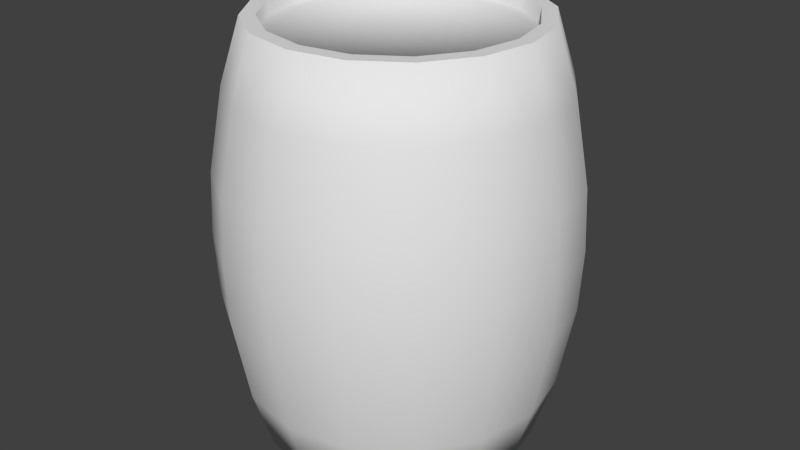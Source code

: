 # Source: barrel.blend  (saved by Blender 2.70.0; exported with 4.5.12 LTS)
import bpy
from mathutils import Matrix  # noqa: F401  (used for matrix-valued properties, if any)

bpy.ops.wm.read_factory_settings(use_empty=True)
scene = bpy.context.scene
scene.name = 'Scene'

# ---- collections
col_collection_1 = bpy.data.collections.new('Collection 1'); scene.collection.children.link(col_collection_1)

# ---- materials (node trees are filled in below, after node groups)
mat_barrel = bpy.data.materials.new('barrel')
mat_barrel.alpha_threshold = 0.0
mat_barrel.use_transparent_shadow = False
mat_barrel.roughness = 0.5
mat_barrel.line_color = (0.0, 0.0, 0.0, 1.0)

# ---- material node trees

# ---- world
world_world = bpy.data.worlds.new('World'); scene.world = world_world
world_world.color = (0.05088, 0.05088, 0.05088)
world_world.use_sun_shadow = False
world_world.sun_shadow_jitter_overblur = 0.0
world_world.cycles.sampling_method = 'MANUAL'
world_world.cycles.sample_map_resolution = 256

# ---- meshes
me_barrel = bpy.data.meshes.new('barrel')
me_barrel.from_pydata([(-0.1433, -0.346, 0.135), (-0.2648, -0.2648, 0.135), (-0.346, -0.1433, 0.135), (-0.3745, 2.312e-08, 0.135), (-0.346, 0.1433, 0.135), (-0.2648, 0.2648, 0.135), (-0.1433, 0.346, 0.135), (-0.131, -0.3162, 0.315), (-0.242, -0.242, 0.315), (-0.3162, -0.131, 0.315), (-0.3422, 2.302e-08, 0.315), (-0.3162, 0.131, 0.315), (-0.242, 0.242, 0.315), (-0.131, 0.3162, 0.315), (-0.1148, -0.2772, 0.45), (-0.2121, -0.2121, 0.45), (-0.2772, -0.1148, 0.45), (-0.3, 2.28e-08, 0.45), (-0.2772, 0.1148, 0.45), (-0.2121, 0.2121, 0.45), (-0.1148, 0.2772, 0.45), (-0.1027, -0.2479, 0.45), (-0.1898, -0.1898, 0.45), (-0.2479, -0.1027, 0.45), (-0.2684, 2.283e-08, 0.45), (-0.2479, 0.1027, 0.45), (-0.1898, 0.1898, 0.45), (-0.1027, 0.2479, 0.45), (-0.1027, -0.2479, 0.4166), (-0.1898, -0.1898, 0.4166), (-0.2479, -0.1027, 0.4166), (-0.2684, 2.283e-08, 0.4166), (-0.2479, 0.1027, 0.4166), (-0.1898, 0.1898, 0.4166), (-0.1027, 0.2479, 0.4166), (-0.1433, -0.346, -0.135), (-0.2648, -0.2648, -0.135), (-0.346, -0.1433, -0.135), (-0.3745, 2.312e-08, -0.135), (-0.346, 0.1433, -0.135), (-0.2648, 0.2648, -0.135), (-0.1433, 0.346, -0.135), (-0.131, -0.3162, -0.315), (-0.242, -0.242, -0.315), (-0.3162, -0.131, -0.315), (-0.3422, 2.302e-08, -0.315), (-0.3162, 0.131, -0.315), (-0.242, 0.242, -0.315), (-0.131, 0.3162, -0.315), (-0.1148, -0.2772, -0.45), (-0.2121, -0.2121, -0.45), (-0.2772, -0.1148, -0.45), (-0.3, 2.28e-08, -0.45), (-0.2772, 0.1148, -0.45), (-0.2121, 0.2121, -0.45), (-0.1148, 0.2772, -0.45), (-0.1027, -0.2479, -0.45), (-0.1898, -0.1898, -0.45), (-0.2479, -0.1027, -0.45), (-0.2684, 2.283e-08, -0.45), (-0.2479, 0.1027, -0.45), (-0.1898, 0.1898, -0.45), (-0.1027, 0.2479, -0.45), (-0.1027, -0.2479, -0.4166), (-0.1898, -0.1898, -0.4166), (-0.2479, -0.1027, -0.4166), (-0.2684, 2.283e-08, -0.4166), (-0.2479, 0.1027, -0.4166), (-0.1898, 0.1898, -0.4166), (-0.1027, 0.2479, -0.4166), (-0.1458, -0.352, -8.579e-08), (-0.2694, -0.2694, -8.579e-08), (-0.352, -0.1458, -8.579e-08), (-0.381, 2.304e-08, -8.579e-08), (-0.352, 0.1458, -8.579e-08), (-0.2694, 0.2694, -8.579e-08), (-0.1458, 0.352, -8.579e-08), (0.1433, -0.346, 0.135), (0.2648, -0.2648, 0.135), (0.346, -0.1433, 0.135), (0.3745, 2.312e-08, 0.135), (0.346, 0.1433, 0.135), (0.2648, 0.2648, 0.135), (0.1433, 0.346, 0.135), (0.131, -0.3162, 0.315), (0.242, -0.242, 0.315), (0.3162, -0.131, 0.315), (0.3422, 2.302e-08, 0.315), (0.3162, 0.131, 0.315), (0.242, 0.242, 0.315), (0.131, 0.3162, 0.315), (0.1148, -0.2772, 0.45), (0.2121, -0.2121, 0.45), (0.2772, -0.1148, 0.45), (0.3, 2.28e-08, 0.45), (0.2772, 0.1148, 0.45), (0.2121, 0.2121, 0.45), (0.1148, 0.2772, 0.45), (0.1027, -0.2479, 0.45), (0.1898, -0.1898, 0.45), (0.2479, -0.1027, 0.45), (0.2684, 2.283e-08, 0.45), (0.2479, 0.1027, 0.45), (0.1898, 0.1898, 0.45), (0.1027, 0.2479, 0.45), (0.1027, -0.2479, 0.4166), (0.1898, -0.1898, 0.4166), (0.2479, -0.1027, 0.4166), (0.2684, 2.283e-08, 0.4166), (0.2479, 0.1027, 0.4166), (0.1898, 0.1898, 0.4166), (0.1027, 0.2479, 0.4166), (1.91e-08, 0.3745, 0.135), (1.91e-08, -0.3745, 0.135), (1.91e-08, 0.3422, 0.315), (1.91e-08, -0.3422, 0.315), (1.91e-08, 0.3, 0.45), (1.91e-08, -0.3, 0.45), (1.91e-08, 0.2684, 0.45), (1.91e-08, -0.2684, 0.45), (1.91e-08, 0.2684, 0.4166), (1.91e-08, -0.2684, 0.4166), (1.91e-08, 2.537e-08, 0.4166), (0.1433, -0.346, -0.135), (0.2648, -0.2648, -0.135), (0.346, -0.1433, -0.135), (0.3745, 2.312e-08, -0.135), (0.346, 0.1433, -0.135), (0.2648, 0.2648, -0.135), (0.1433, 0.346, -0.135), (0.131, -0.3162, -0.315), (0.242, -0.242, -0.315), (0.3162, -0.131, -0.315), (0.3422, 2.302e-08, -0.315), (0.3162, 0.131, -0.315), (0.242, 0.242, -0.315), (0.131, 0.3162, -0.315), (0.1148, -0.2772, -0.45), (0.2121, -0.2121, -0.45), (0.2772, -0.1148, -0.45), (0.3, 2.28e-08, -0.45), (0.2772, 0.1148, -0.45), (0.2121, 0.2121, -0.45), (0.1148, 0.2772, -0.45), (0.1027, -0.2479, -0.45), (0.1898, -0.1898, -0.45), (0.2479, -0.1027, -0.45), (0.2684, 2.283e-08, -0.45), (0.2479, 0.1027, -0.45), (0.1898, 0.1898, -0.45), (0.1027, 0.2479, -0.45), (0.1027, -0.2479, -0.4166), (0.1898, -0.1898, -0.4166), (0.2479, -0.1027, -0.4166), (0.2684, 2.283e-08, -0.4166), (0.2479, 0.1027, -0.4166), (0.1898, 0.1898, -0.4166), (0.1027, 0.2479, -0.4166), (0.1458, -0.352, -8.579e-08), (0.2694, -0.2694, -8.579e-08), (0.352, -0.1458, -8.579e-08), (0.381, 2.304e-08, -8.579e-08), (0.352, 0.1458, -8.579e-08), (0.2694, 0.2694, -8.579e-08), (0.1458, 0.352, -8.579e-08), (1.91e-08, 0.3745, -0.135), (1.91e-08, -0.3745, -0.135), (1.91e-08, 0.3422, -0.315), (1.91e-08, -0.3422, -0.315), (1.91e-08, 0.3, -0.45), (1.91e-08, -0.3, -0.45), (1.91e-08, 0.2684, -0.45), (1.91e-08, -0.2684, -0.45), (1.91e-08, 0.2684, -0.4166), (1.91e-08, -0.2684, -0.4166), (1.91e-08, 2.537e-08, -0.4166), (1.91e-08, 0.381, -8.579e-08), (1.91e-08, -0.381, -8.579e-08)], [], [(70, 177, 113, 0), (1, 0, 7, 8), (176, 76, 6, 112), (75, 74, 4, 5), (73, 72, 2, 3), (71, 70, 0, 1), (76, 75, 5, 6), (74, 73, 3, 4), (72, 71, 1, 2), (9, 8, 15, 16), (6, 5, 12, 13), (4, 3, 10, 11), (2, 1, 8, 9), (0, 113, 115, 7), (112, 6, 13, 114), (5, 4, 11, 12), (3, 2, 9, 10), (17, 16, 23, 24), (7, 115, 117, 14), (114, 13, 20, 116), (12, 11, 18, 19), (10, 9, 16, 17), (8, 7, 14, 15), (13, 12, 19, 20), (11, 10, 17, 18), (15, 14, 21, 22), (20, 19, 26, 27), (18, 17, 24, 25), (16, 15, 22, 23), (14, 117, 119, 21), (116, 20, 27, 118), (19, 18, 25, 26), (27, 26, 33, 34), (25, 24, 31, 32), (23, 22, 29, 30), (21, 119, 121, 28), (118, 27, 34, 120), (26, 25, 32, 33), (24, 23, 30, 31), (22, 21, 28, 29), (31, 30, 122), (33, 32, 122), (120, 34, 122), (28, 121, 122), (30, 29, 122), (32, 31, 122), (34, 33, 122), (29, 28, 122), (70, 35, 166, 177), (36, 43, 42, 35), (176, 165, 41, 76), (75, 40, 39, 74), (73, 38, 37, 72), (71, 36, 35, 70), (76, 41, 40, 75), (74, 39, 38, 73), (72, 37, 36, 71), (44, 51, 50, 43), (41, 48, 47, 40), (39, 46, 45, 38), (37, 44, 43, 36), (35, 42, 168, 166), (165, 167, 48, 41), (40, 47, 46, 39), (38, 45, 44, 37), (52, 59, 58, 51), (42, 49, 170, 168), (167, 169, 55, 48), (47, 54, 53, 46), (45, 52, 51, 44), (43, 50, 49, 42), (48, 55, 54, 47), (46, 53, 52, 45), (50, 57, 56, 49), (55, 62, 61, 54), (53, 60, 59, 52), (51, 58, 57, 50), (49, 56, 172, 170), (169, 171, 62, 55), (54, 61, 60, 53), (62, 69, 68, 61), (60, 67, 66, 59), (58, 65, 64, 57), (56, 63, 174, 172), (171, 173, 69, 62), (61, 68, 67, 60), (59, 66, 65, 58), (57, 64, 63, 56), (66, 175, 65), (68, 175, 67), (173, 175, 69), (63, 175, 174), (65, 175, 64), (67, 175, 66), (69, 175, 68), (64, 175, 63), (158, 77, 113, 177), (78, 85, 84, 77), (176, 112, 83, 164), (163, 82, 81, 162), (161, 80, 79, 160), (159, 78, 77, 158), (164, 83, 82, 163), (162, 81, 80, 161), (160, 79, 78, 159), (86, 93, 92, 85), (83, 90, 89, 82), (81, 88, 87, 80), (79, 86, 85, 78), (77, 84, 115, 113), (112, 114, 90, 83), (82, 89, 88, 81), (80, 87, 86, 79), (94, 101, 100, 93), (84, 91, 117, 115), (114, 116, 97, 90), (89, 96, 95, 88), (87, 94, 93, 86), (85, 92, 91, 84), (90, 97, 96, 89), (88, 95, 94, 87), (92, 99, 98, 91), (97, 104, 103, 96), (95, 102, 101, 94), (93, 100, 99, 92), (91, 98, 119, 117), (116, 118, 104, 97), (96, 103, 102, 95), (104, 111, 110, 103), (102, 109, 108, 101), (100, 107, 106, 99), (98, 105, 121, 119), (118, 120, 111, 104), (103, 110, 109, 102), (101, 108, 107, 100), (99, 106, 105, 98), (108, 122, 107), (110, 122, 109), (120, 122, 111), (105, 122, 121), (107, 122, 106), (109, 122, 108), (111, 122, 110), (106, 122, 105), (158, 177, 166, 123), (124, 123, 130, 131), (176, 164, 129, 165), (163, 162, 127, 128), (161, 160, 125, 126), (159, 158, 123, 124), (164, 163, 128, 129), (162, 161, 126, 127), (160, 159, 124, 125), (132, 131, 138, 139), (129, 128, 135, 136), (127, 126, 133, 134), (125, 124, 131, 132), (123, 166, 168, 130), (165, 129, 136, 167), (128, 127, 134, 135), (126, 125, 132, 133), (140, 139, 146, 147), (130, 168, 170, 137), (167, 136, 143, 169), (135, 134, 141, 142), (133, 132, 139, 140), (131, 130, 137, 138), (136, 135, 142, 143), (134, 133, 140, 141), (138, 137, 144, 145), (143, 142, 149, 150), (141, 140, 147, 148), (139, 138, 145, 146), (137, 170, 172, 144), (169, 143, 150, 171), (142, 141, 148, 149), (150, 149, 156, 157), (148, 147, 154, 155), (146, 145, 152, 153), (144, 172, 174, 151), (171, 150, 157, 173), (149, 148, 155, 156), (147, 146, 153, 154), (145, 144, 151, 152), (154, 153, 175), (156, 155, 175), (173, 157, 175), (151, 174, 175), (153, 152, 175), (155, 154, 175), (157, 156, 175), (152, 151, 175)])
me_barrel.polygons.foreach_set('use_smooth', [1, 1, 1, 1, 1, 1, 1, 1, 1, 1, 1, 1, 1, 1, 1, 1, 1, 0, 1, 1, 1, 1, 1, 1, 1, 0, 0, 0, 0, 0, 0, 0, 1, 1, 1, 1, 1, 1, 1, 1, 1, 1, 1, 1, 1, 1, 1, 1, 1, 1, 1, 1, 1, 1, 1, 1, 1, 1, 1, 1, 1, 1, 1, 1, 1, 0, 1, 1, 1, 1, 1, 1, 1, 0, 0, 0, 0, 0, 0, 0, 1, 1, 1, 1, 1, 1, 1, 1, 1, 1, 1, 1, 1, 1, 1, 1, 1, 1, 1, 1, 1, 1, 1, 1, 1, 1, 1, 1, 1, 1, 1, 1, 1, 0, 1, 1, 1, 1, 1, 1, 1, 0, 0, 0, 0, 0, 0, 0, 1, 1, 1, 1, 1, 1, 1, 1, 1, 1, 1, 1, 1, 1, 1, 1, 1, 1, 1, 1, 1, 1, 1, 1, 1, 1, 1, 1, 1, 1, 1, 1, 1, 0, 1, 1, 1, 1, 1, 1, 1, 0, 0, 0, 0, 0, 0, 0, 1, 1, 1, 1, 1, 1, 1, 1, 1, 1, 1, 1, 1, 1, 1, 1])
_uv = me_barrel.uv_layers.new(name='UVMap')
_uv.uv.foreach_set('vector', [0.9055, 0.5, 0.9867, 0.5, 0.9867, 0.6464, 0.9055, 0.6464, 0.8244, 0.6464, 0.9055, 0.6464, 0.9055, 0.8417, 0.8244, 0.8417, 0.3376, 0.5, 0.4187, 0.5, 0.4187, 0.6464, 0.3376, 0.6464, 0.4998, 0.5, 0.581, 0.5, 0.581, 0.6464, 0.4998, 0.6464, 0.6621, 0.5, 0.7432, 0.5, 0.7432, 0.6464, 0.6621, 0.6464, 0.8244, 0.5, 0.9055, 0.5, 0.9055, 0.6464, 0.8244, 0.6464, 0.4187, 0.5, 0.4998, 0.5, 0.4998, 0.6464, 0.4187, 0.6464, 0.581, 0.5, 0.6621, 0.5, 0.6621, 0.6464, 0.581, 0.6464, 0.7432, 0.5, 0.8244, 0.5, 0.8244, 0.6464, 0.7432, 0.6464, 0.7432, 0.8417, 0.8244, 0.8417, 0.8244, 0.9881, 0.7432, 0.9881, 0.4187, 0.6464, 0.4998, 0.6464, 0.4998, 0.8417, 0.4187, 0.8417, 0.581, 0.6464, 0.6621, 0.6464, 0.6621, 0.8417, 0.581, 0.8417, 0.7432, 0.6464, 0.8244, 0.6464, 0.8244, 0.8417, 0.7432, 0.8417, 0.9055, 0.6464, 0.9867, 0.6464, 0.9867, 0.8417, 0.9055, 0.8417, 0.3376, 0.6464, 0.4187, 0.6464, 0.4187, 0.8417, 0.3376, 0.8417, 0.4998, 0.6464, 0.581, 0.6464, 0.581, 0.8417, 0.4998, 0.8417, 0.6621, 0.6464, 0.7432, 0.6464, 0.7432, 0.8417, 0.6621, 0.8417, 0.01794, 0.6895, 0.04031, 0.577, 0.06895, 0.5889, 0.04893, 0.6895, 0.9055, 0.8417, 0.9867, 0.8417, 0.9867, 0.9881, 0.9055, 0.9881, 0.3376, 0.8417, 0.4187, 0.8417, 0.4187, 0.9881, 0.3376, 0.9881, 0.4998, 0.8417, 0.581, 0.8417, 0.581, 0.9881, 0.4998, 0.9881, 0.6621, 0.8417, 0.7432, 0.8417, 0.7432, 0.9881, 0.6621, 0.9881, 0.8244, 0.8417, 0.9055, 0.8417, 0.9055, 0.9881, 0.8244, 0.9881, 0.4187, 0.8417, 0.4998, 0.8417, 0.4998, 0.9881, 0.4187, 0.9881, 0.581, 0.8417, 0.6621, 0.8417, 0.6621, 0.9881, 0.581, 0.9881, 0.104, 0.4817, 0.1994, 0.418, 0.2112, 0.4466, 0.1259, 0.5036, 0.1994, 0.9611, 0.104, 0.8973, 0.1259, 0.8754, 0.2112, 0.9324, 0.04031, 0.802, 0.01794, 0.6895, 0.04893, 0.6895, 0.06895, 0.7901, 0.04031, 0.577, 0.104, 0.4817, 0.1259, 0.5036, 0.06895, 0.5889, 0.1994, 0.418, 0.3119, 0.3956, 0.3119, 0.4266, 0.2112, 0.4466, 0.3119, 0.9834, 0.1994, 0.9611, 0.2112, 0.9324, 0.3119, 0.9524, 0.104, 0.8973, 0.04031, 0.802, 0.06895, 0.7901, 0.1259, 0.8754, 0.4187, 0.9881, 0.4998, 0.9881, 0.4998, 0.9519, 0.4187, 0.9519, 0.581, 0.9881, 0.6621, 0.9881, 0.6621, 0.9519, 0.581, 0.9519, 0.7432, 0.9881, 0.8244, 0.9881, 0.8244, 0.9519, 0.7432, 0.9519, 0.9055, 0.9881, 0.9867, 0.9881, 0.9867, 0.9519, 0.9055, 0.9519, 0.3376, 0.9881, 0.4187, 0.9881, 0.4187, 0.9519, 0.3376, 0.9519, 0.4998, 0.9881, 0.581, 0.9881, 0.581, 0.9519, 0.4998, 0.9519, 0.6621, 0.9881, 0.7432, 0.9881, 0.7432, 0.9519, 0.6621, 0.9519, 0.8244, 0.9881, 0.9055, 0.9881, 0.9055, 0.9519, 0.8244, 0.9519, 0.04893, 0.6895, 0.06895, 0.5889, 0.3119, 0.6895, 0.1259, 0.8754, 0.06895, 0.7901, 0.3119, 0.6895, 0.3119, 0.9524, 0.2112, 0.9324, 0.3119, 0.6895, 0.2112, 0.4466, 0.3119, 0.4266, 0.3119, 0.6895, 0.06895, 0.5889, 0.1259, 0.5036, 0.3119, 0.6895, 0.06895, 0.7901, 0.04893, 0.6895, 0.3119, 0.6895, 0.2112, 0.9324, 0.1259, 0.8754, 0.3119, 0.6895, 0.1259, 0.5036, 0.2112, 0.4466, 0.3119, 0.6895, 0.9055, 0.5, 0.9055, 0.3536, 0.9867, 0.3536, 0.9867, 0.5, 0.8244, 0.3536, 0.8244, 0.1583, 0.9055, 0.1583, 0.9055, 0.3536, 0.3376, 0.5, 0.3376, 0.3536, 0.4187, 0.3536, 0.4187, 0.5, 0.4998, 0.5, 0.4998, 0.3536, 0.581, 0.3536, 0.581, 0.5, 0.6621, 0.5, 0.6621, 0.3536, 0.7432, 0.3536, 0.7432, 0.5, 0.8244, 0.5, 0.8244, 0.3536, 0.9055, 0.3536, 0.9055, 0.5, 0.4187, 0.5, 0.4187, 0.3536, 0.4998, 0.3536, 0.4998, 0.5, 0.581, 0.5, 0.581, 0.3536, 0.6621, 0.3536, 0.6621, 0.5, 0.7432, 0.5, 0.7432, 0.3536, 0.8244, 0.3536, 0.8244, 0.5, 0.7432, 0.1583, 0.7432, 0.01192, 0.8244, 0.01192, 0.8244, 0.1583, 0.4187, 0.3536, 0.4187, 0.1583, 0.4998, 0.1583, 0.4998, 0.3536, 0.581, 0.3536, 0.581, 0.1583, 0.6621, 0.1583, 0.6621, 0.3536, 0.7432, 0.3536, 0.7432, 0.1583, 0.8244, 0.1583, 0.8244, 0.3536, 0.9055, 0.3536, 0.9055, 0.1583, 0.9867, 0.1583, 0.9867, 0.3536, 0.3376, 0.3536, 0.3376, 0.1583, 0.4187, 0.1583, 0.4187, 0.3536, 0.4998, 0.3536, 0.4998, 0.1583, 0.581, 0.1583, 0.581, 0.3536, 0.6621, 0.3536, 0.6621, 0.1583, 0.7432, 0.1583, 0.7432, 0.3536, 0.01794, 0.6895, 0.04893, 0.6895, 0.06895, 0.5889, 0.04031, 0.577, 0.9055, 0.1583, 0.9055, 0.01192, 0.9867, 0.01192, 0.9867, 0.1583, 0.3376, 0.1583, 0.3376, 0.01192, 0.4187, 0.01192, 0.4187, 0.1583, 0.4998, 0.1583, 0.4998, 0.01192, 0.581, 0.01192, 0.581, 0.1583, 0.6621, 0.1583, 0.6621, 0.01192, 0.7432, 0.01192, 0.7432, 0.1583, 0.8244, 0.1583, 0.8244, 0.01192, 0.9055, 0.01192, 0.9055, 0.1583, 0.4187, 0.1583, 0.4187, 0.01192, 0.4998, 0.01192, 0.4998, 0.1583, 0.581, 0.1583, 0.581, 0.01192, 0.6621, 0.01192, 0.6621, 0.1583, 0.104, 0.4817, 0.1259, 0.5036, 0.2112, 0.4466, 0.1994, 0.418, 0.1994, 0.9611, 0.2112, 0.9324, 0.1259, 0.8754, 0.104, 0.8973, 0.04031, 0.802, 0.06895, 0.7901, 0.04893, 0.6895, 0.01794, 0.6895, 0.04031, 0.577, 0.06895, 0.5889, 0.1259, 0.5036, 0.104, 0.4817, 0.1994, 0.418, 0.2112, 0.4466, 0.3119, 0.4266, 0.3119, 0.3956, 0.3119, 0.9834, 0.3119, 0.9524, 0.2112, 0.9324, 0.1994, 0.9611, 0.104, 0.8973, 0.1259, 0.8754, 0.06895, 0.7901, 0.04031, 0.802, 0.4187, 0.01192, 0.4187, 0.04813, 0.4998, 0.04813, 0.4998, 0.01192, 0.581, 0.01192, 0.581, 0.04813, 0.6621, 0.04813, 0.6621, 0.01192, 0.7432, 0.01192, 0.7432, 0.04813, 0.8244, 0.04813, 0.8244, 0.01192, 0.9055, 0.01192, 0.9055, 0.04813, 0.9867, 0.04813, 0.9867, 0.01192, 0.3376, 0.01192, 0.3376, 0.04813, 0.4187, 0.04813, 0.4187, 0.01192, 0.4998, 0.01192, 0.4998, 0.04813, 0.581, 0.04813, 0.581, 0.01192, 0.6621, 0.01192, 0.6621, 0.04813, 0.7432, 0.04813, 0.7432, 0.01192, 0.8244, 0.01192, 0.8244, 0.04813, 0.9055, 0.04813, 0.9055, 0.01192, 0.04893, 0.6895, 0.3119, 0.6895, 0.06895, 0.5889, 0.1259, 0.8754, 0.3119, 0.6895, 0.06895, 0.7901, 0.3119, 0.9524, 0.3119, 0.6895, 0.2112, 0.9324, 0.2112, 0.4466, 0.3119, 0.6895, 0.3119, 0.4266, 0.06895, 0.5889, 0.3119, 0.6895, 0.1259, 0.5036, 0.06895, 0.7901, 0.3119, 0.6895, 0.04893, 0.6895, 0.2112, 0.9324, 0.3119, 0.6895, 0.1259, 0.8754, 0.1259, 0.5036, 0.3119, 0.6895, 0.2112, 0.4466, 0.9055, 0.5, 0.9055, 0.6464, 0.9867, 0.6464, 0.9867, 0.5, 0.8244, 0.6464, 0.8244, 0.8417, 0.9055, 0.8417, 0.9055, 0.6464, 0.3376, 0.5, 0.3376, 0.6464, 0.4187, 0.6464, 0.4187, 0.5, 0.4998, 0.5, 0.4998, 0.6464, 0.581, 0.6464, 0.581, 0.5, 0.6621, 0.5, 0.6621, 0.6464, 0.7432, 0.6464, 0.7432, 0.5, 0.8244, 0.5, 0.8244, 0.6464, 0.9055, 0.6464, 0.9055, 0.5, 0.4187, 0.5, 0.4187, 0.6464, 0.4998, 0.6464, 0.4998, 0.5, 0.581, 0.5, 0.581, 0.6464, 0.6621, 0.6464, 0.6621, 0.5, 0.7432, 0.5, 0.7432, 0.6464, 0.8244, 0.6464, 0.8244, 0.5, 0.7432, 0.8417, 0.7432, 0.9881, 0.8244, 0.9881, 0.8244, 0.8417, 0.4187, 0.6464, 0.4187, 0.8417, 0.4998, 0.8417, 0.4998, 0.6464, 0.581, 0.6464, 0.581, 0.8417, 0.6621, 0.8417, 0.6621, 0.6464, 0.7432, 0.6464, 0.7432, 0.8417, 0.8244, 0.8417, 0.8244, 0.6464, 0.9055, 0.6464, 0.9055, 0.8417, 0.9867, 0.8417, 0.9867, 0.6464, 0.3376, 0.6464, 0.3376, 0.8417, 0.4187, 0.8417, 0.4187, 0.6464, 0.4998, 0.6464, 0.4998, 0.8417, 0.581, 0.8417, 0.581, 0.6464, 0.6621, 0.6464, 0.6621, 0.8417, 0.7432, 0.8417, 0.7432, 0.6464, 0.01794, 0.6895, 0.04893, 0.6895, 0.06895, 0.5889, 0.04031, 0.577, 0.9055, 0.8417, 0.9055, 0.9881, 0.9867, 0.9881, 0.9867, 0.8417, 0.3376, 0.8417, 0.3376, 0.9881, 0.4187, 0.9881, 0.4187, 0.8417, 0.4998, 0.8417, 0.4998, 0.9881, 0.581, 0.9881, 0.581, 0.8417, 0.6621, 0.8417, 0.6621, 0.9881, 0.7432, 0.9881, 0.7432, 0.8417, 0.8244, 0.8417, 0.8244, 0.9881, 0.9055, 0.9881, 0.9055, 0.8417, 0.4187, 0.8417, 0.4187, 0.9881, 0.4998, 0.9881, 0.4998, 0.8417, 0.581, 0.8417, 0.581, 0.9881, 0.6621, 0.9881, 0.6621, 0.8417, 0.104, 0.4817, 0.1259, 0.5036, 0.2112, 0.4466, 0.1994, 0.418, 0.1994, 0.9611, 0.2112, 0.9324, 0.1259, 0.8754, 0.104, 0.8973, 0.04031, 0.802, 0.06895, 0.7901, 0.04893, 0.6895, 0.01794, 0.6895, 0.04031, 0.577, 0.06895, 0.5889, 0.1259, 0.5036, 0.104, 0.4817, 0.1994, 0.418, 0.2112, 0.4466, 0.3119, 0.4266, 0.3119, 0.3956, 0.3119, 0.9834, 0.3119, 0.9524, 0.2112, 0.9324, 0.1994, 0.9611, 0.104, 0.8973, 0.1259, 0.8754, 0.06895, 0.7901, 0.04031, 0.802, 0.4187, 0.9881, 0.4187, 0.9519, 0.4998, 0.9519, 0.4998, 0.9881, 0.581, 0.9881, 0.581, 0.9519, 0.6621, 0.9519, 0.6621, 0.9881, 0.7432, 0.9881, 0.7432, 0.9519, 0.8244, 0.9519, 0.8244, 0.9881, 0.9055, 0.9881, 0.9055, 0.9519, 0.9867, 0.9519, 0.9867, 0.9881, 0.3376, 0.9881, 0.3376, 0.9519, 0.4187, 0.9519, 0.4187, 0.9881, 0.4998, 0.9881, 0.4998, 0.9519, 0.581, 0.9519, 0.581, 0.9881, 0.6621, 0.9881, 0.6621, 0.9519, 0.7432, 0.9519, 0.7432, 0.9881, 0.8244, 0.9881, 0.8244, 0.9519, 0.9055, 0.9519, 0.9055, 0.9881, 0.04893, 0.6895, 0.3119, 0.6895, 0.06895, 0.5889, 0.1259, 0.8754, 0.3119, 0.6895, 0.06895, 0.7901, 0.3119, 0.9524, 0.3119, 0.6895, 0.2112, 0.9324, 0.2112, 0.4466, 0.3119, 0.6895, 0.3119, 0.4266, 0.06895, 0.5889, 0.3119, 0.6895, 0.1259, 0.5036, 0.06895, 0.7901, 0.3119, 0.6895, 0.04893, 0.6895, 0.2112, 0.9324, 0.3119, 0.6895, 0.1259, 0.8754, 0.1259, 0.5036, 0.3119, 0.6895, 0.2112, 0.4466, 0.9055, 0.5, 0.9867, 0.5, 0.9867, 0.3536, 0.9055, 0.3536, 0.8244, 0.3536, 0.9055, 0.3536, 0.9055, 0.1583, 0.8244, 0.1583, 0.3376, 0.5, 0.4187, 0.5, 0.4187, 0.3536, 0.3376, 0.3536, 0.4998, 0.5, 0.581, 0.5, 0.581, 0.3536, 0.4998, 0.3536, 0.6621, 0.5, 0.7432, 0.5, 0.7432, 0.3536, 0.6621, 0.3536, 0.8244, 0.5, 0.9055, 0.5, 0.9055, 0.3536, 0.8244, 0.3536, 0.4187, 0.5, 0.4998, 0.5, 0.4998, 0.3536, 0.4187, 0.3536, 0.581, 0.5, 0.6621, 0.5, 0.6621, 0.3536, 0.581, 0.3536, 0.7432, 0.5, 0.8244, 0.5, 0.8244, 0.3536, 0.7432, 0.3536, 0.7432, 0.1583, 0.8244, 0.1583, 0.8244, 0.01192, 0.7432, 0.01192, 0.4187, 0.3536, 0.4998, 0.3536, 0.4998, 0.1583, 0.4187, 0.1583, 0.581, 0.3536, 0.6621, 0.3536, 0.6621, 0.1583, 0.581, 0.1583, 0.7432, 0.3536, 0.8244, 0.3536, 0.8244, 0.1583, 0.7432, 0.1583, 0.9055, 0.3536, 0.9867, 0.3536, 0.9867, 0.1583, 0.9055, 0.1583, 0.3376, 0.3536, 0.4187, 0.3536, 0.4187, 0.1583, 0.3376, 0.1583, 0.4998, 0.3536, 0.581, 0.3536, 0.581, 0.1583, 0.4998, 0.1583, 0.6621, 0.3536, 0.7432, 0.3536, 0.7432, 0.1583, 0.6621, 0.1583, 0.01794, 0.6895, 0.04031, 0.577, 0.06895, 0.5889, 0.04893, 0.6895, 0.9055, 0.1583, 0.9867, 0.1583, 0.9867, 0.01192, 0.9055, 0.01192, 0.3376, 0.1583, 0.4187, 0.1583, 0.4187, 0.01192, 0.3376, 0.01192, 0.4998, 0.1583, 0.581, 0.1583, 0.581, 0.01192, 0.4998, 0.01192, 0.6621, 0.1583, 0.7432, 0.1583, 0.7432, 0.01192, 0.6621, 0.01192, 0.8244, 0.1583, 0.9055, 0.1583, 0.9055, 0.01192, 0.8244, 0.01192, 0.4187, 0.1583, 0.4998, 0.1583, 0.4998, 0.01192, 0.4187, 0.01192, 0.581, 0.1583, 0.6621, 0.1583, 0.6621, 0.01192, 0.581, 0.01192, 0.104, 0.4817, 0.1994, 0.418, 0.2112, 0.4466, 0.1259, 0.5036, 0.1994, 0.9611, 0.104, 0.8973, 0.1259, 0.8754, 0.2112, 0.9324, 0.04031, 0.802, 0.01794, 0.6895, 0.04893, 0.6895, 0.06895, 0.7901, 0.04031, 0.577, 0.104, 0.4817, 0.1259, 0.5036, 0.06895, 0.5889, 0.1994, 0.418, 0.3119, 0.3956, 0.3119, 0.4266, 0.2112, 0.4466, 0.3119, 0.9834, 0.1994, 0.9611, 0.2112, 0.9324, 0.3119, 0.9524, 0.104, 0.8973, 0.04031, 0.802, 0.06895, 0.7901, 0.1259, 0.8754, 0.4187, 0.01192, 0.4998, 0.01192, 0.4998, 0.04813, 0.4187, 0.04813, 0.581, 0.01192, 0.6621, 0.01192, 0.6621, 0.04813, 0.581, 0.04813, 0.7432, 0.01192, 0.8244, 0.01192, 0.8244, 0.04813, 0.7432, 0.04813, 0.9055, 0.01192, 0.9867, 0.01192, 0.9867, 0.04813, 0.9055, 0.04813, 0.3376, 0.01192, 0.4187, 0.01192, 0.4187, 0.04813, 0.3376, 0.04813, 0.4998, 0.01192, 0.581, 0.01192, 0.581, 0.04813, 0.4998, 0.04813, 0.6621, 0.01192, 0.7432, 0.01192, 0.7432, 0.04813, 0.6621, 0.04813, 0.8244, 0.01192, 0.9055, 0.01192, 0.9055, 0.04813, 0.8244, 0.04813, 0.04893, 0.6895, 0.06895, 0.5889, 0.3119, 0.6895, 0.1259, 0.8754, 0.06895, 0.7901, 0.3119, 0.6895, 0.3119, 0.9524, 0.2112, 0.9324, 0.3119, 0.6895, 0.2112, 0.4466, 0.3119, 0.4266, 0.3119, 0.6895, 0.06895, 0.5889, 0.1259, 0.5036, 0.3119, 0.6895, 0.06895, 0.7901, 0.04893, 0.6895, 0.3119, 0.6895, 0.2112, 0.9324, 0.1259, 0.8754, 0.3119, 0.6895, 0.1259, 0.5036, 0.2112, 0.4466, 0.3119, 0.6895])
me_barrel.materials.append(mat_barrel)
me_barrel.use_remesh_preserve_volume = False
me_barrel.use_remesh_preserve_attributes = False
me_barrel.use_mirror_vertex_groups = False
me_barrel.update()

# ---- objects
ob_barrel = bpy.data.objects.new('barrel', me_barrel)

# ---- transforms, parenting, visibility, modifiers, constraints
ob_barrel.location = (0.0, 0.0, 0.0)
ob_barrel.lineart.crease_threshold = 0.0

# ---- collection membership
col_collection_1.objects.link(ob_barrel)

# ---- scene / render settings (as saved in the file)
scene.frame_start = 1; scene.frame_end = 250; scene.frame_set(1)
scene.render.engine = 'BLENDER_EEVEE_NEXT'
scene.render.resolution_percentage = 50
scene.render.dither_intensity = 0.0
scene.cycles.use_denoising = False
scene.cycles.samples = 10
scene.cycles.sampling_pattern = 'TABULATED_SOBOL'
scene.cycles.light_sampling_threshold = 0.0
scene.cycles.use_adaptive_sampling = False
scene.cycles.use_light_tree = False
scene.cycles.blur_glossy = 0.0
scene.cycles.volume_bounces = 1
scene.cycles.pixel_filter_type = 'GAUSSIAN'
scene.cycles.sample_clamp_indirect = 0.0
scene.view_settings.view_transform = 'Standard'
bpy.context.view_layer.update()

# ---- added for rendering (the .blend has no active camera and no usable light): camera, sun
cam_auto = bpy.data.cameras.new('AutoCamera')
cam_auto.lens = 50.0
cam_auto.sensor_width = 36.0
cam_auto.clip_end = 1000.0
ob_auto_camera = bpy.data.objects.new('AutoCamera', cam_auto)
scene.collection.objects.link(ob_auto_camera)
ob_auto_camera.location = (1.29911, -1.55893, 1.03929)
ob_auto_camera.rotation_euler = (1.09748, -7.21219e-08, 0.694738)
scene.camera = ob_auto_camera
light_auto_sun = bpy.data.lights.new('AutoSun', 'SUN')
light_auto_sun.energy = 3.0
light_auto_sun.angle = 0.0523599
ob_auto_sun = bpy.data.objects.new('AutoSun', light_auto_sun)
scene.collection.objects.link(ob_auto_sun)
ob_auto_sun.rotation_euler = (0.872665, 0.174533, 0.523599)
bpy.context.view_layer.update()
